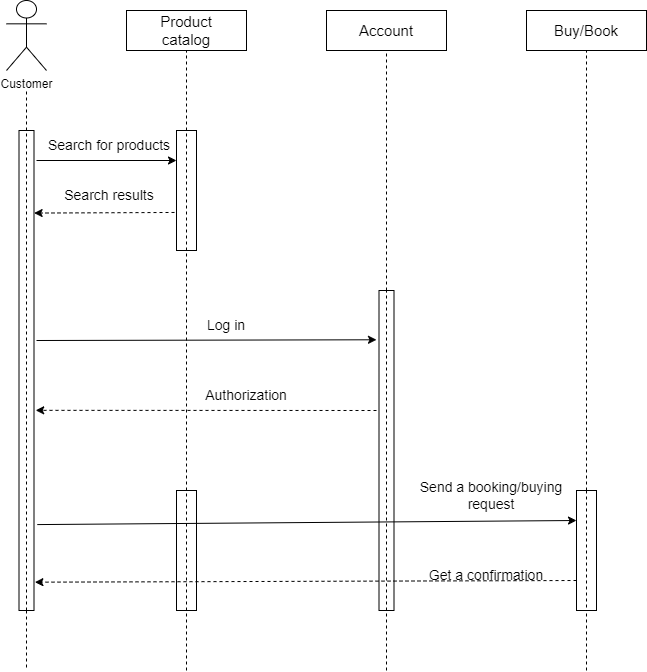

The diagram above was exported from draw.io. Its source (the exported page's mxGraphModel, read from the mxfile embedded in the PNG):
<mxGraphModel dx="1050" dy="574" grid="1" gridSize="10" guides="1" tooltips="1" connect="1" arrows="1" fold="1" page="1" pageScale="1" pageWidth="827" pageHeight="1169" math="0" shadow="0">
  <root>
    <mxCell id="0" />
    <mxCell id="1" parent="0" />
    <mxCell id="5vbMo03nxwtMEJpf9Gtp-2" value="Customer" style="shape=umlActor;verticalLabelPosition=bottom;verticalAlign=top;html=1;outlineConnect=0;" parent="1" vertex="1">
      <mxGeometry x="20" y="10" width="40" height="70" as="geometry" />
    </mxCell>
    <mxCell id="5vbMo03nxwtMEJpf9Gtp-8" value="" style="rounded=0;whiteSpace=wrap;html=1;direction=south;fillColor=default;shadow=0;" parent="1" vertex="1">
      <mxGeometry x="32.5" y="140" width="15" height="480" as="geometry" />
    </mxCell>
    <mxCell id="5vbMo03nxwtMEJpf9Gtp-11" value="" style="endArrow=none;dashed=1;html=1;rounded=0;" parent="1" source="5vbMo03nxwtMEJpf9Gtp-8" edge="1">
      <mxGeometry width="50" height="50" relative="1" as="geometry">
        <mxPoint x="240" y="320" as="sourcePoint" />
        <mxPoint x="40" y="100" as="targetPoint" />
      </mxGeometry>
    </mxCell>
    <mxCell id="5vbMo03nxwtMEJpf9Gtp-12" value="" style="endArrow=none;dashed=1;html=1;rounded=0;entryX=0;entryY=0.5;entryDx=0;entryDy=0;exitX=1;exitY=0.5;exitDx=0;exitDy=0;" parent="1" source="5vbMo03nxwtMEJpf9Gtp-8" target="5vbMo03nxwtMEJpf9Gtp-8" edge="1">
      <mxGeometry width="50" height="50" relative="1" as="geometry">
        <mxPoint x="60" y="470" as="sourcePoint" />
        <mxPoint x="440" y="200" as="targetPoint" />
      </mxGeometry>
    </mxCell>
    <mxCell id="5vbMo03nxwtMEJpf9Gtp-13" value="" style="endArrow=none;dashed=1;html=1;rounded=0;exitX=1;exitY=0.5;exitDx=0;exitDy=0;" parent="1" source="5vbMo03nxwtMEJpf9Gtp-8" edge="1">
      <mxGeometry width="50" height="50" relative="1" as="geometry">
        <mxPoint x="390" y="530" as="sourcePoint" />
        <mxPoint x="40" y="680" as="targetPoint" />
      </mxGeometry>
    </mxCell>
    <mxCell id="5vbMo03nxwtMEJpf9Gtp-14" value="" style="rounded=0;whiteSpace=wrap;html=1;" parent="1" vertex="1">
      <mxGeometry x="140" y="20" width="120" height="40" as="geometry" />
    </mxCell>
    <mxCell id="5vbMo03nxwtMEJpf9Gtp-15" value="&lt;font style=&quot;font-size: 15px;&quot;&gt;Product catalog&lt;/font&gt;" style="text;html=1;strokeColor=none;fillColor=none;align=center;verticalAlign=middle;whiteSpace=wrap;rounded=0;" parent="1" vertex="1">
      <mxGeometry x="150" y="25" width="100" height="30" as="geometry" />
    </mxCell>
    <mxCell id="5vbMo03nxwtMEJpf9Gtp-17" value="" style="endArrow=none;dashed=1;html=1;rounded=0;entryX=0.5;entryY=1;entryDx=0;entryDy=0;" parent="1" source="5vbMo03nxwtMEJpf9Gtp-18" target="5vbMo03nxwtMEJpf9Gtp-14" edge="1">
      <mxGeometry width="50" height="50" relative="1" as="geometry">
        <mxPoint x="200" y="490" as="sourcePoint" />
        <mxPoint x="440" y="200" as="targetPoint" />
      </mxGeometry>
    </mxCell>
    <mxCell id="5vbMo03nxwtMEJpf9Gtp-18" value="" style="rounded=0;whiteSpace=wrap;html=1;direction=south;" parent="1" vertex="1">
      <mxGeometry x="190" y="140" width="20" height="120" as="geometry" />
    </mxCell>
    <mxCell id="5vbMo03nxwtMEJpf9Gtp-20" value="" style="endArrow=none;dashed=1;html=1;rounded=0;entryX=0;entryY=0.5;entryDx=0;entryDy=0;" parent="1" target="5vbMo03nxwtMEJpf9Gtp-18" edge="1">
      <mxGeometry width="50" height="50" relative="1" as="geometry">
        <mxPoint x="200" y="260" as="sourcePoint" />
        <mxPoint x="440" y="200" as="targetPoint" />
      </mxGeometry>
    </mxCell>
    <mxCell id="5vbMo03nxwtMEJpf9Gtp-21" value="" style="endArrow=classic;html=1;rounded=0;entryX=0.25;entryY=1;entryDx=0;entryDy=0;" parent="1" target="5vbMo03nxwtMEJpf9Gtp-18" edge="1">
      <mxGeometry width="50" height="50" relative="1" as="geometry">
        <mxPoint x="50" y="170" as="sourcePoint" />
        <mxPoint x="440" y="200" as="targetPoint" />
      </mxGeometry>
    </mxCell>
    <mxCell id="5vbMo03nxwtMEJpf9Gtp-22" value="&lt;font style=&quot;font-size: 14px;&quot;&gt;Search for products&lt;/font&gt;" style="text;html=1;strokeColor=none;fillColor=none;align=center;verticalAlign=middle;whiteSpace=wrap;rounded=0;" parent="1" vertex="1">
      <mxGeometry x="47.5" y="140" width="150" height="30" as="geometry" />
    </mxCell>
    <mxCell id="5vbMo03nxwtMEJpf9Gtp-24" value="" style="endArrow=classic;html=1;rounded=0;entryX=0.172;entryY=-0.007;entryDx=0;entryDy=0;entryPerimeter=0;exitX=0.683;exitY=1.1;exitDx=0;exitDy=0;exitPerimeter=0;dashed=1;" parent="1" source="5vbMo03nxwtMEJpf9Gtp-18" target="5vbMo03nxwtMEJpf9Gtp-8" edge="1">
      <mxGeometry width="50" height="50" relative="1" as="geometry">
        <mxPoint x="390" y="250" as="sourcePoint" />
        <mxPoint x="440" y="200" as="targetPoint" />
      </mxGeometry>
    </mxCell>
    <mxCell id="5vbMo03nxwtMEJpf9Gtp-25" value="&lt;font style=&quot;font-size: 14px;&quot;&gt;Search results&lt;/font&gt;" style="text;html=1;strokeColor=none;fillColor=none;align=center;verticalAlign=middle;whiteSpace=wrap;rounded=0;" parent="1" vertex="1">
      <mxGeometry x="67.5" y="190" width="110" height="30" as="geometry" />
    </mxCell>
    <mxCell id="5vbMo03nxwtMEJpf9Gtp-26" value="" style="endArrow=none;dashed=1;html=1;rounded=0;" parent="1" source="5vbMo03nxwtMEJpf9Gtp-46" edge="1">
      <mxGeometry width="50" height="50" relative="1" as="geometry">
        <mxPoint x="200" y="700" as="sourcePoint" />
        <mxPoint x="200" y="260" as="targetPoint" />
      </mxGeometry>
    </mxCell>
    <mxCell id="5vbMo03nxwtMEJpf9Gtp-27" value="&lt;font style=&quot;font-size: 15px;&quot;&gt;Account&lt;/font&gt;" style="rounded=0;whiteSpace=wrap;html=1;" parent="1" vertex="1">
      <mxGeometry x="340" y="20" width="120" height="40" as="geometry" />
    </mxCell>
    <mxCell id="5vbMo03nxwtMEJpf9Gtp-28" value="" style="endArrow=none;dashed=1;html=1;rounded=0;entryX=0.5;entryY=1;entryDx=0;entryDy=0;" parent="1" source="5vbMo03nxwtMEJpf9Gtp-29" target="5vbMo03nxwtMEJpf9Gtp-27" edge="1">
      <mxGeometry width="50" height="50" relative="1" as="geometry">
        <mxPoint x="395" y="700" as="sourcePoint" />
        <mxPoint x="395" y="60" as="targetPoint" />
      </mxGeometry>
    </mxCell>
    <mxCell id="5vbMo03nxwtMEJpf9Gtp-29" value="" style="rounded=0;whiteSpace=wrap;html=1;direction=south;" parent="1" vertex="1">
      <mxGeometry x="392.5" y="300" width="15" height="320" as="geometry" />
    </mxCell>
    <mxCell id="5vbMo03nxwtMEJpf9Gtp-35" value="" style="endArrow=none;dashed=1;html=1;rounded=0;entryX=0;entryY=0.5;entryDx=0;entryDy=0;" parent="1" target="5vbMo03nxwtMEJpf9Gtp-29" edge="1">
      <mxGeometry width="50" height="50" relative="1" as="geometry">
        <mxPoint x="400" y="620" as="sourcePoint" />
        <mxPoint x="440" y="440" as="targetPoint" />
      </mxGeometry>
    </mxCell>
    <mxCell id="5vbMo03nxwtMEJpf9Gtp-36" value="" style="endArrow=none;dashed=1;html=1;rounded=0;entryX=1;entryY=0.5;entryDx=0;entryDy=0;" parent="1" target="5vbMo03nxwtMEJpf9Gtp-29" edge="1">
      <mxGeometry width="50" height="50" relative="1" as="geometry">
        <mxPoint x="400" y="680" as="sourcePoint" />
        <mxPoint x="440" y="440" as="targetPoint" />
      </mxGeometry>
    </mxCell>
    <mxCell id="5vbMo03nxwtMEJpf9Gtp-37" value="" style="endArrow=classic;html=1;rounded=0;entryX=0.154;entryY=1.167;entryDx=0;entryDy=0;entryPerimeter=0;" parent="1" target="5vbMo03nxwtMEJpf9Gtp-29" edge="1">
      <mxGeometry width="50" height="50" relative="1" as="geometry">
        <mxPoint x="50" y="350" as="sourcePoint" />
        <mxPoint x="440" y="230" as="targetPoint" />
      </mxGeometry>
    </mxCell>
    <mxCell id="5vbMo03nxwtMEJpf9Gtp-38" value="&lt;font style=&quot;font-size: 14px;&quot;&gt;Log in&lt;/font&gt;" style="text;html=1;strokeColor=none;fillColor=none;align=center;verticalAlign=middle;whiteSpace=wrap;rounded=0;" parent="1" vertex="1">
      <mxGeometry x="210" y="320" width="60" height="30" as="geometry" />
    </mxCell>
    <mxCell id="5vbMo03nxwtMEJpf9Gtp-40" value="" style="endArrow=classic;html=1;rounded=0;entryX=0.583;entryY=-0.113;entryDx=0;entryDy=0;entryPerimeter=0;dashed=1;" parent="1" target="5vbMo03nxwtMEJpf9Gtp-8" edge="1">
      <mxGeometry width="50" height="50" relative="1" as="geometry">
        <mxPoint x="390" y="420" as="sourcePoint" />
        <mxPoint x="440" y="340" as="targetPoint" />
      </mxGeometry>
    </mxCell>
    <mxCell id="5vbMo03nxwtMEJpf9Gtp-41" value="&lt;font style=&quot;font-size: 14px;&quot;&gt;Authorization&lt;/font&gt;" style="text;html=1;strokeColor=none;fillColor=none;align=center;verticalAlign=middle;whiteSpace=wrap;rounded=0;" parent="1" vertex="1">
      <mxGeometry x="210" y="390" width="100" height="30" as="geometry" />
    </mxCell>
    <mxCell id="5vbMo03nxwtMEJpf9Gtp-42" value="&lt;font style=&quot;font-size: 15px;&quot;&gt;Buy/Book&lt;/font&gt;" style="rounded=0;whiteSpace=wrap;html=1;" parent="1" vertex="1">
      <mxGeometry x="540" y="20" width="120" height="40" as="geometry" />
    </mxCell>
    <mxCell id="5vbMo03nxwtMEJpf9Gtp-43" value="" style="endArrow=none;dashed=1;html=1;rounded=0;entryX=0.5;entryY=1;entryDx=0;entryDy=0;" parent="1" source="5vbMo03nxwtMEJpf9Gtp-44" target="5vbMo03nxwtMEJpf9Gtp-42" edge="1">
      <mxGeometry width="50" height="50" relative="1" as="geometry">
        <mxPoint x="600" y="700.800048828125" as="sourcePoint" />
        <mxPoint x="440" y="220" as="targetPoint" />
      </mxGeometry>
    </mxCell>
    <mxCell id="5vbMo03nxwtMEJpf9Gtp-45" value="" style="endArrow=none;dashed=1;html=1;rounded=0;entryX=0.5;entryY=1;entryDx=0;entryDy=0;" parent="1" target="5vbMo03nxwtMEJpf9Gtp-44" edge="1">
      <mxGeometry width="50" height="50" relative="1" as="geometry">
        <mxPoint x="600" y="680" as="sourcePoint" />
        <mxPoint x="600" y="60" as="targetPoint" />
        <Array as="points">
          <mxPoint x="600" y="620" />
        </Array>
      </mxGeometry>
    </mxCell>
    <mxCell id="5vbMo03nxwtMEJpf9Gtp-44" value="" style="rounded=0;whiteSpace=wrap;html=1;direction=south;" parent="1" vertex="1">
      <mxGeometry x="590" y="500" width="20" height="120" as="geometry" />
    </mxCell>
    <mxCell id="5vbMo03nxwtMEJpf9Gtp-47" value="" style="endArrow=none;dashed=1;html=1;rounded=0;" parent="1" target="5vbMo03nxwtMEJpf9Gtp-46" edge="1">
      <mxGeometry width="50" height="50" relative="1" as="geometry">
        <mxPoint x="200" y="680" as="sourcePoint" />
        <mxPoint x="200" y="260" as="targetPoint" />
      </mxGeometry>
    </mxCell>
    <mxCell id="5vbMo03nxwtMEJpf9Gtp-46" value="" style="rounded=0;whiteSpace=wrap;html=1;direction=south;" parent="1" vertex="1">
      <mxGeometry x="190" y="500" width="20" height="120" as="geometry" />
    </mxCell>
    <mxCell id="5vbMo03nxwtMEJpf9Gtp-48" value="" style="endArrow=classic;html=1;rounded=0;exitX=0.821;exitY=-0.22;exitDx=0;exitDy=0;exitPerimeter=0;entryX=0.25;entryY=1;entryDx=0;entryDy=0;" parent="1" source="5vbMo03nxwtMEJpf9Gtp-8" target="5vbMo03nxwtMEJpf9Gtp-44" edge="1">
      <mxGeometry width="50" height="50" relative="1" as="geometry">
        <mxPoint x="390" y="510" as="sourcePoint" />
        <mxPoint x="440" y="460" as="targetPoint" />
      </mxGeometry>
    </mxCell>
    <mxCell id="5vbMo03nxwtMEJpf9Gtp-49" value="" style="endArrow=none;dashed=1;html=1;rounded=0;entryX=0;entryY=0.5;entryDx=0;entryDy=0;exitX=1;exitY=0.5;exitDx=0;exitDy=0;" parent="1" source="5vbMo03nxwtMEJpf9Gtp-46" target="5vbMo03nxwtMEJpf9Gtp-46" edge="1">
      <mxGeometry width="50" height="50" relative="1" as="geometry">
        <mxPoint x="390" y="510" as="sourcePoint" />
        <mxPoint x="440" y="460" as="targetPoint" />
      </mxGeometry>
    </mxCell>
    <mxCell id="5vbMo03nxwtMEJpf9Gtp-51" value="" style="endArrow=none;dashed=1;html=1;rounded=0;entryX=1;entryY=0.5;entryDx=0;entryDy=0;exitX=0;exitY=0.5;exitDx=0;exitDy=0;" parent="1" source="5vbMo03nxwtMEJpf9Gtp-44" target="5vbMo03nxwtMEJpf9Gtp-44" edge="1">
      <mxGeometry width="50" height="50" relative="1" as="geometry">
        <mxPoint x="390" y="500" as="sourcePoint" />
        <mxPoint x="440" y="450" as="targetPoint" />
      </mxGeometry>
    </mxCell>
    <mxCell id="5vbMo03nxwtMEJpf9Gtp-52" value="&lt;font style=&quot;font-size: 14px;&quot;&gt;Send a booking/buying request&lt;/font&gt;" style="text;html=1;strokeColor=none;fillColor=none;align=center;verticalAlign=middle;whiteSpace=wrap;rounded=0;" parent="1" vertex="1">
      <mxGeometry x="430" y="490" width="150" height="30" as="geometry" />
    </mxCell>
    <mxCell id="5vbMo03nxwtMEJpf9Gtp-54" value="" style="endArrow=classic;html=1;rounded=0;exitX=0.75;exitY=1;exitDx=0;exitDy=0;entryX=0.941;entryY=-0.06;entryDx=0;entryDy=0;entryPerimeter=0;dashed=1;" parent="1" source="5vbMo03nxwtMEJpf9Gtp-44" target="5vbMo03nxwtMEJpf9Gtp-8" edge="1">
      <mxGeometry width="50" height="50" relative="1" as="geometry">
        <mxPoint x="390" y="490" as="sourcePoint" />
        <mxPoint x="440" y="440" as="targetPoint" />
      </mxGeometry>
    </mxCell>
    <mxCell id="5vbMo03nxwtMEJpf9Gtp-55" value="&lt;font style=&quot;font-size: 14px;&quot;&gt;Get a confirmation&lt;/font&gt;" style="text;html=1;strokeColor=none;fillColor=none;align=center;verticalAlign=middle;whiteSpace=wrap;rounded=0;" parent="1" vertex="1">
      <mxGeometry x="420" y="570" width="160" height="30" as="geometry" />
    </mxCell>
  </root>
</mxGraphModel>